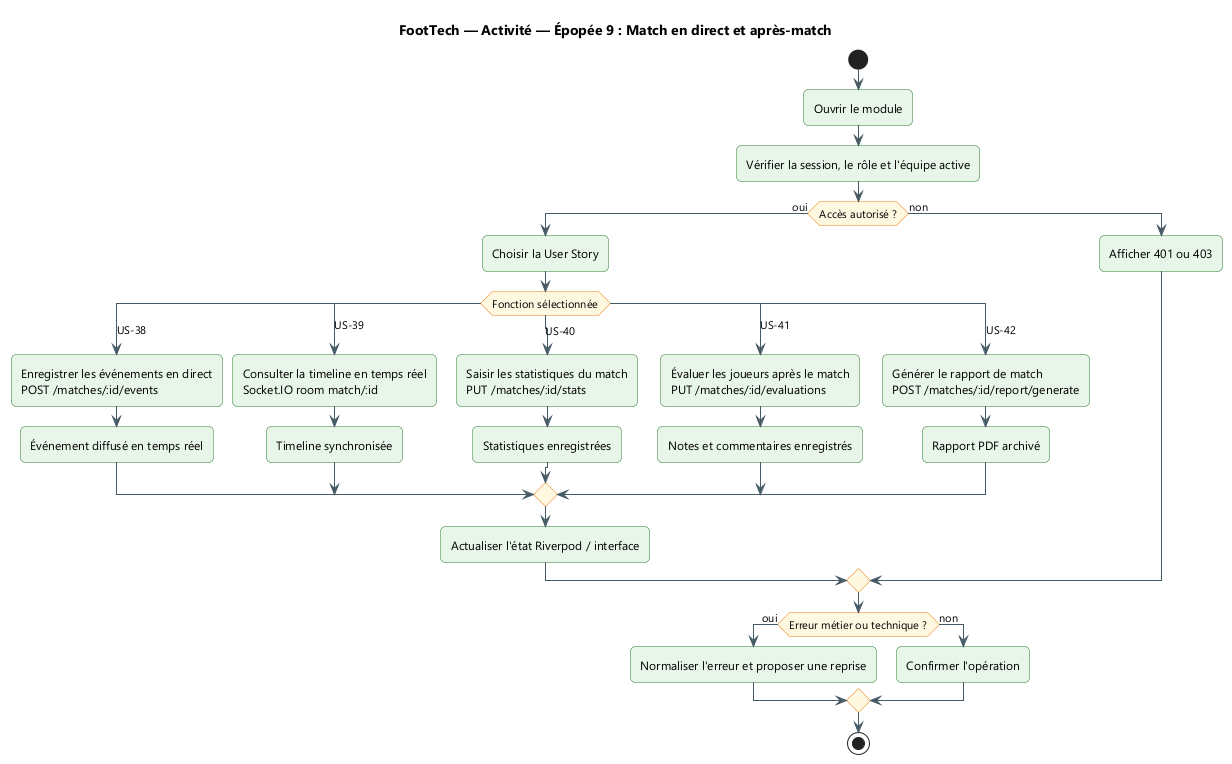

The diagram above was rendered by PlantUML. Its source (embedded in the PNG):
@startuml
title FootTech — Activité — Épopée 9 : Match en direct et après-match
skinparam backgroundColor #FFFFFF
skinparam defaultFontName "Segoe UI"
skinparam shadowing false
skinparam ArrowColor #455A64
skinparam packageStyle rectangle
skinparam roundcorner 10

skinparam ActivityBackgroundColor #E8F5E9
skinparam ActivityBorderColor #2E7D32
skinparam ActivityDiamondBackgroundColor #FFF8E1
skinparam ActivityDiamondBorderColor #F57F17
start
:Ouvrir le module;
:Vérifier la session, le rôle et l'équipe active;
if (Accès autorisé ?) then (oui)
  :Choisir la User Story;
  switch (Fonction sélectionnée)
  case (US-38)
    :Enregistrer les événements en direct\nPOST /matches/:id/events;
    :Événement diffusé en temps réel;
  case (US-39)
    :Consulter la timeline en temps réel\nSocket.IO room match/:id;
    :Timeline synchronisée;
  case (US-40)
    :Saisir les statistiques du match\nPUT /matches/:id/stats;
    :Statistiques enregistrées;
  case (US-41)
    :Évaluer les joueurs après le match\nPUT /matches/:id/evaluations;
    :Notes et commentaires enregistrés;
  case (US-42)
    :Générer le rapport de match\nPOST /matches/:id/report/generate;
    :Rapport PDF archivé;
  endswitch
  :Actualiser l'état Riverpod / interface;
else (non)
  :Afficher 401 ou 403;
endif
if (Erreur métier ou technique ?) then (oui)
  :Normaliser l'erreur et proposer une reprise;
else (non)
  :Confirmer l'opération;
endif
stop
@enduml